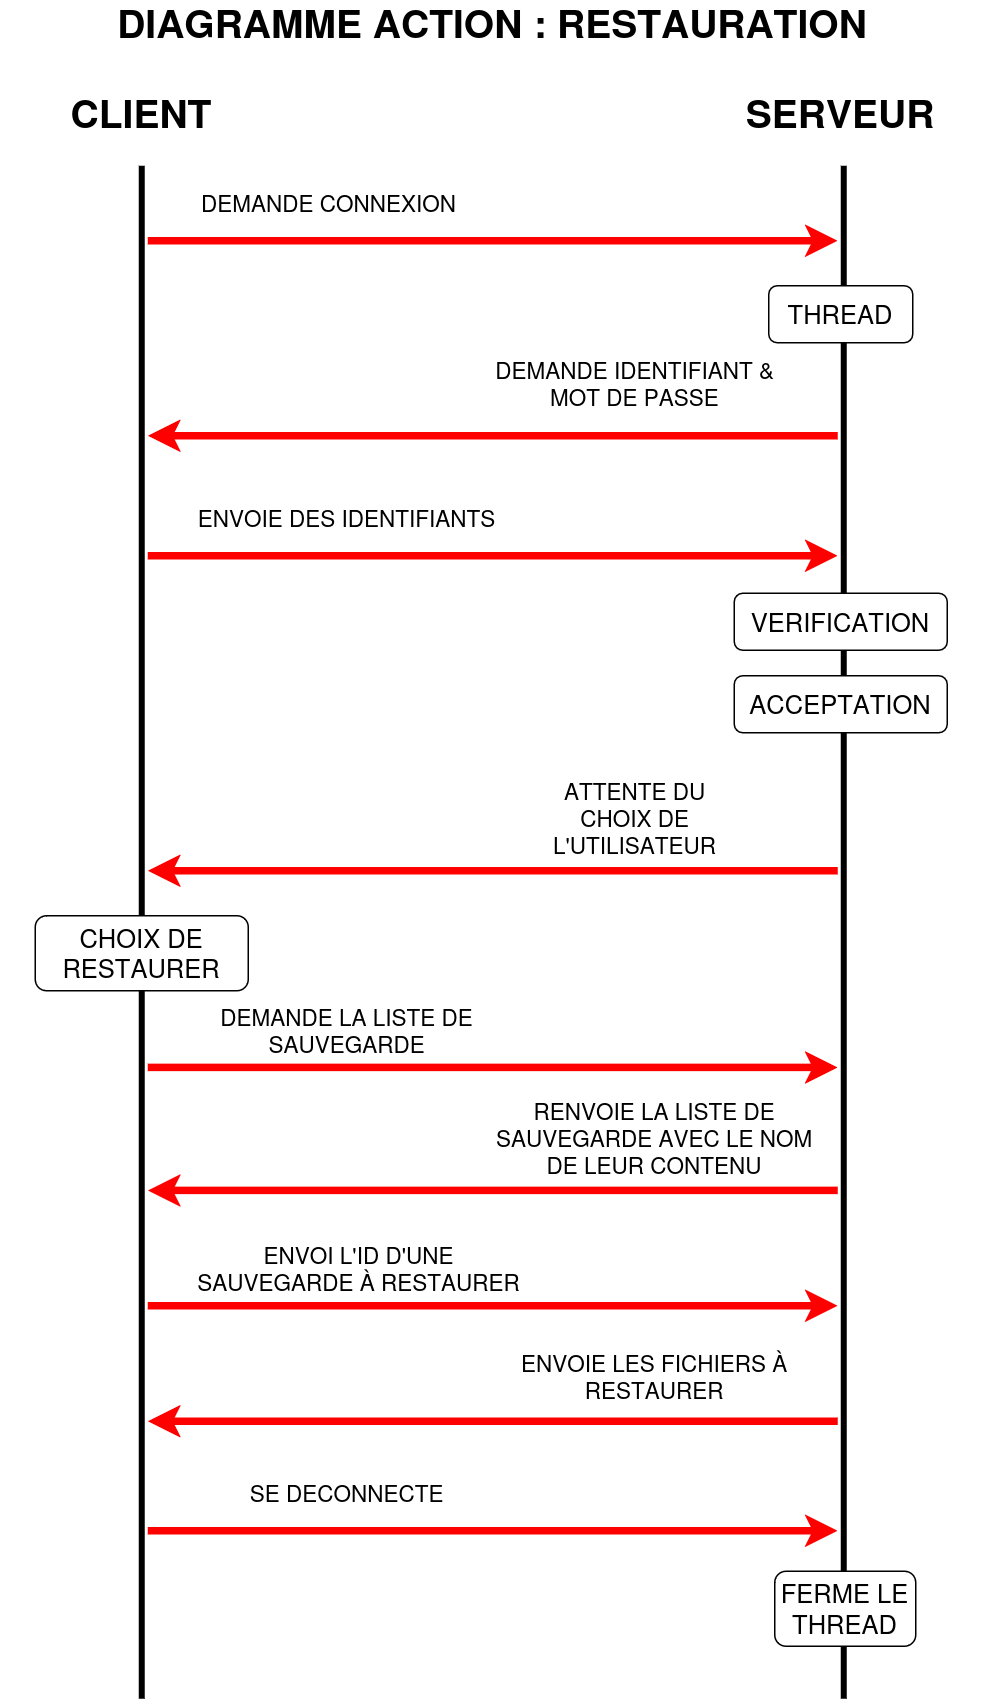

The diagram above was exported from draw.io. Its source (the exported page's mxGraphModel, read from the mxfile embedded in the PNG):
<mxGraphModel dx="3082" dy="2171" grid="1" gridSize="10" guides="1" tooltips="1" connect="1" arrows="1" fold="1" page="1" pageScale="1" pageWidth="827" pageHeight="1169" math="0" shadow="0">
  <root>
    <mxCell id="0" />
    <mxCell id="1" parent="0" />
    <mxCell id="u_0Pk5zsXAa95NlWF-Jk-1" value="" style="endArrow=none;html=1;rounded=0;strokeWidth=4;" edge="1" parent="1">
      <mxGeometry width="50" height="50" relative="1" as="geometry">
        <mxPoint x="1020" y="1150" as="sourcePoint" />
        <mxPoint x="1020" y="128" as="targetPoint" />
      </mxGeometry>
    </mxCell>
    <mxCell id="u_0Pk5zsXAa95NlWF-Jk-2" value="&lt;font style=&quot;font-size: 26px;&quot;&gt;&lt;b&gt;CLIENT&lt;/b&gt;&lt;/font&gt;" style="text;html=1;align=center;verticalAlign=middle;whiteSpace=wrap;rounded=0;" vertex="1" parent="1">
      <mxGeometry x="990" y="78" width="60" height="30" as="geometry" />
    </mxCell>
    <mxCell id="u_0Pk5zsXAa95NlWF-Jk-3" value="" style="endArrow=none;html=1;rounded=0;strokeWidth=4;" edge="1" parent="1">
      <mxGeometry width="50" height="50" relative="1" as="geometry">
        <mxPoint x="1488" y="1150" as="sourcePoint" />
        <mxPoint x="1488" y="128" as="targetPoint" />
      </mxGeometry>
    </mxCell>
    <mxCell id="u_0Pk5zsXAa95NlWF-Jk-4" value="&lt;font style=&quot;font-size: 26px;&quot;&gt;&lt;b&gt;SERVEUR&lt;/b&gt;&lt;br&gt;&lt;/font&gt;" style="text;html=1;align=center;verticalAlign=middle;whiteSpace=wrap;rounded=0;" vertex="1" parent="1">
      <mxGeometry x="1458" y="78" width="56" height="30" as="geometry" />
    </mxCell>
    <mxCell id="u_0Pk5zsXAa95NlWF-Jk-5" value="" style="endArrow=classic;html=1;rounded=0;strokeColor=#FF0000;strokeWidth=5;" edge="1" parent="1">
      <mxGeometry width="50" height="50" relative="1" as="geometry">
        <mxPoint x="1024" y="178" as="sourcePoint" />
        <mxPoint x="1484" y="178" as="targetPoint" />
      </mxGeometry>
    </mxCell>
    <mxCell id="u_0Pk5zsXAa95NlWF-Jk-6" value="&lt;font style=&quot;font-size: 15px;&quot;&gt;DEMANDE CONNEXION&lt;/font&gt;" style="text;html=1;align=center;verticalAlign=middle;whiteSpace=wrap;rounded=0;" vertex="1" parent="1">
      <mxGeometry x="1050" y="138" width="190" height="30" as="geometry" />
    </mxCell>
    <mxCell id="u_0Pk5zsXAa95NlWF-Jk-7" value="" style="endArrow=none;html=1;rounded=0;strokeColor=#FF0000;strokeWidth=5;startArrow=classic;startFill=1;endFill=0;" edge="1" parent="1">
      <mxGeometry width="50" height="50" relative="1" as="geometry">
        <mxPoint x="1024" y="308" as="sourcePoint" />
        <mxPoint x="1484" y="308" as="targetPoint" />
      </mxGeometry>
    </mxCell>
    <mxCell id="u_0Pk5zsXAa95NlWF-Jk-8" value="&lt;font style=&quot;font-size: 15px;&quot;&gt;DEMANDE IDENTIFIANT &amp;amp; MOT DE PASSE&lt;br&gt;&lt;/font&gt;" style="text;html=1;align=center;verticalAlign=middle;whiteSpace=wrap;rounded=0;" vertex="1" parent="1">
      <mxGeometry x="1254" y="258" width="190" height="30" as="geometry" />
    </mxCell>
    <mxCell id="u_0Pk5zsXAa95NlWF-Jk-9" value="&lt;font style=&quot;font-size: 17px;&quot;&gt;THREAD&lt;br&gt;&lt;/font&gt;" style="rounded=1;whiteSpace=wrap;html=1;" vertex="1" parent="1">
      <mxGeometry x="1438" y="208" width="96" height="38" as="geometry" />
    </mxCell>
    <mxCell id="u_0Pk5zsXAa95NlWF-Jk-10" value="" style="endArrow=classic;html=1;rounded=0;strokeColor=#FF0000;strokeWidth=5;" edge="1" parent="1">
      <mxGeometry width="50" height="50" relative="1" as="geometry">
        <mxPoint x="1024" y="388" as="sourcePoint" />
        <mxPoint x="1484" y="388" as="targetPoint" />
      </mxGeometry>
    </mxCell>
    <mxCell id="u_0Pk5zsXAa95NlWF-Jk-11" value="&lt;font style=&quot;font-size: 15px;&quot;&gt;ENVOIE DES IDENTIFIANTS&lt;br&gt;&lt;/font&gt;" style="text;html=1;align=center;verticalAlign=middle;whiteSpace=wrap;rounded=0;" vertex="1" parent="1">
      <mxGeometry x="1050" y="348" width="214" height="30" as="geometry" />
    </mxCell>
    <mxCell id="u_0Pk5zsXAa95NlWF-Jk-12" value="&lt;font style=&quot;font-size: 17px;&quot;&gt;VERIFICATION&lt;br&gt;&lt;/font&gt;" style="rounded=1;whiteSpace=wrap;html=1;" vertex="1" parent="1">
      <mxGeometry x="1415" y="413" width="142" height="38" as="geometry" />
    </mxCell>
    <mxCell id="u_0Pk5zsXAa95NlWF-Jk-13" value="" style="endArrow=none;html=1;rounded=0;strokeColor=#FF0000;strokeWidth=5;startArrow=classic;startFill=1;endFill=0;" edge="1" parent="1">
      <mxGeometry width="50" height="50" relative="1" as="geometry">
        <mxPoint x="1024" y="598" as="sourcePoint" />
        <mxPoint x="1484" y="598" as="targetPoint" />
      </mxGeometry>
    </mxCell>
    <mxCell id="u_0Pk5zsXAa95NlWF-Jk-14" value="&lt;blockquote&gt;&lt;font style=&quot;font-size: 15px;&quot;&gt;ATTENTE DU CHOIX DE L'UTILISATEUR&lt;/font&gt;&lt;br&gt;&lt;/blockquote&gt;" style="text;html=1;align=center;verticalAlign=middle;whiteSpace=wrap;rounded=0;" vertex="1" parent="1">
      <mxGeometry x="1254" y="548" width="190" height="30" as="geometry" />
    </mxCell>
    <mxCell id="u_0Pk5zsXAa95NlWF-Jk-15" value="&lt;font style=&quot;font-size: 17px;&quot;&gt;ACCEPTATION&lt;br&gt;&lt;/font&gt;" style="rounded=1;whiteSpace=wrap;html=1;" vertex="1" parent="1">
      <mxGeometry x="1415" y="468" width="142" height="38" as="geometry" />
    </mxCell>
    <mxCell id="u_0Pk5zsXAa95NlWF-Jk-16" value="&lt;font style=&quot;font-size: 17px;&quot;&gt;CHOIX DE RESTAURER&lt;br&gt;&lt;/font&gt;" style="rounded=1;whiteSpace=wrap;html=1;" vertex="1" parent="1">
      <mxGeometry x="949" y="628" width="142" height="50" as="geometry" />
    </mxCell>
    <mxCell id="u_0Pk5zsXAa95NlWF-Jk-17" value="" style="endArrow=none;html=1;rounded=0;strokeColor=#FF0000;strokeWidth=5;startArrow=classic;startFill=1;endFill=0;" edge="1" parent="1">
      <mxGeometry width="50" height="50" relative="1" as="geometry">
        <mxPoint x="1024" y="965" as="sourcePoint" />
        <mxPoint x="1484" y="965" as="targetPoint" />
      </mxGeometry>
    </mxCell>
    <mxCell id="u_0Pk5zsXAa95NlWF-Jk-18" value="&lt;font style=&quot;font-size: 15px;&quot;&gt;ENVOIE LES FICHIERS À RESTAURER &lt;/font&gt;" style="text;html=1;align=center;verticalAlign=middle;whiteSpace=wrap;rounded=0;" vertex="1" parent="1">
      <mxGeometry x="1254" y="920" width="216" height="30" as="geometry" />
    </mxCell>
    <mxCell id="u_0Pk5zsXAa95NlWF-Jk-19" value="" style="endArrow=classic;html=1;rounded=0;strokeColor=#FF0000;strokeWidth=5;" edge="1" parent="1">
      <mxGeometry width="50" height="50" relative="1" as="geometry">
        <mxPoint x="1024" y="1038" as="sourcePoint" />
        <mxPoint x="1484" y="1038" as="targetPoint" />
      </mxGeometry>
    </mxCell>
    <mxCell id="u_0Pk5zsXAa95NlWF-Jk-20" value="&lt;font style=&quot;font-size: 15px;&quot;&gt;SE DECONNECTE &lt;/font&gt;" style="text;html=1;align=center;verticalAlign=middle;whiteSpace=wrap;rounded=0;" vertex="1" parent="1">
      <mxGeometry x="1050" y="998" width="214" height="30" as="geometry" />
    </mxCell>
    <mxCell id="u_0Pk5zsXAa95NlWF-Jk-21" value="&lt;font style=&quot;font-size: 17px;&quot;&gt;FERME LE THREAD &lt;/font&gt;" style="rounded=1;whiteSpace=wrap;html=1;" vertex="1" parent="1">
      <mxGeometry x="1442" y="1065" width="94" height="50" as="geometry" />
    </mxCell>
    <mxCell id="u_0Pk5zsXAa95NlWF-Jk-22" value="&lt;font style=&quot;font-size: 26px;&quot;&gt;&lt;b&gt;DIAGRAMME ACTION : RESTAURATION&lt;br&gt;&lt;/b&gt;&lt;/font&gt;" style="text;html=1;align=center;verticalAlign=middle;whiteSpace=wrap;rounded=0;" vertex="1" parent="1">
      <mxGeometry x="926" y="18" width="656" height="30" as="geometry" />
    </mxCell>
    <mxCell id="u_0Pk5zsXAa95NlWF-Jk-23" value="" style="endArrow=classic;html=1;rounded=0;strokeColor=#FF0000;strokeWidth=5;" edge="1" parent="1">
      <mxGeometry width="50" height="50" relative="1" as="geometry">
        <mxPoint x="1024" y="729.09" as="sourcePoint" />
        <mxPoint x="1484" y="729.09" as="targetPoint" />
      </mxGeometry>
    </mxCell>
    <mxCell id="u_0Pk5zsXAa95NlWF-Jk-24" value="&lt;br&gt;&lt;font style=&quot;font-size: 15px;&quot;&gt;DEMANDE LA LISTE DE SAUVEGARDE &lt;/font&gt;" style="text;html=1;align=center;verticalAlign=middle;whiteSpace=wrap;rounded=0;" vertex="1" parent="1">
      <mxGeometry x="1050" y="682.09" width="214" height="30" as="geometry" />
    </mxCell>
    <mxCell id="u_0Pk5zsXAa95NlWF-Jk-25" value="" style="endArrow=none;html=1;rounded=0;strokeColor=#FF0000;strokeWidth=5;startArrow=classic;startFill=1;endFill=0;" edge="1" parent="1">
      <mxGeometry width="50" height="50" relative="1" as="geometry">
        <mxPoint x="1024" y="811.09" as="sourcePoint" />
        <mxPoint x="1484" y="811.09" as="targetPoint" />
      </mxGeometry>
    </mxCell>
    <mxCell id="u_0Pk5zsXAa95NlWF-Jk-26" value="&lt;font style=&quot;font-size: 15px;&quot;&gt;RENVOIE LA LISTE DE SAUVEGARDE AVEC LE NOM DE LEUR CONTENU&lt;br&gt;&lt;/font&gt;" style="text;html=1;align=center;verticalAlign=middle;whiteSpace=wrap;rounded=0;" vertex="1" parent="1">
      <mxGeometry x="1254" y="761.09" width="216" height="30" as="geometry" />
    </mxCell>
    <mxCell id="u_0Pk5zsXAa95NlWF-Jk-27" value="" style="endArrow=classic;html=1;rounded=0;strokeColor=#FF0000;strokeWidth=5;" edge="1" parent="1">
      <mxGeometry width="50" height="50" relative="1" as="geometry">
        <mxPoint x="1024" y="888" as="sourcePoint" />
        <mxPoint x="1484" y="888" as="targetPoint" />
      </mxGeometry>
    </mxCell>
    <mxCell id="u_0Pk5zsXAa95NlWF-Jk-28" value="&lt;font style=&quot;font-size: 15px;&quot;&gt; ENVOI L'ID D'UNE SAUVEGARDE À RESTAURER&lt;br&gt;&lt;/font&gt;" style="text;html=1;align=center;verticalAlign=middle;whiteSpace=wrap;rounded=0;" vertex="1" parent="1">
      <mxGeometry x="1050" y="848" width="230" height="30" as="geometry" />
    </mxCell>
  </root>
</mxGraphModel>